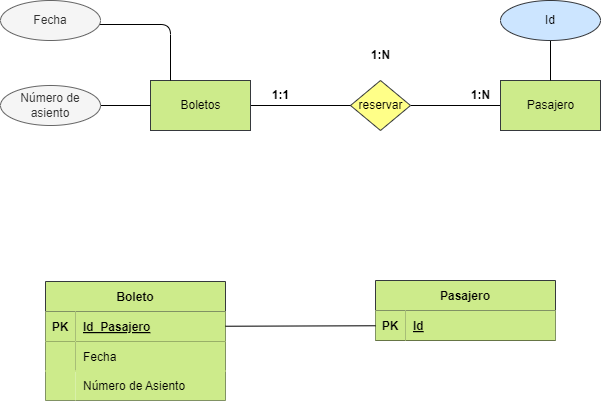

The diagram above was exported from draw.io. Its source (the exported page's mxGraphModel, read from the mxfile embedded in the PNG):
<mxGraphModel dx="1216" dy="779" grid="1" gridSize="10" guides="1" tooltips="1" connect="1" arrows="1" fold="1" page="1" pageScale="1" pageWidth="850" pageHeight="1100" math="0" shadow="0">
  <root>
    <mxCell id="0" />
    <mxCell id="1" parent="0" />
    <mxCell id="2" value="Libro" style="html=1;dashed=0;whitespace=wrap;fillColor=#cdeb8b;strokeColor=#36393d;" vertex="1" parent="1">
      <mxGeometry x="275" y="230" width="100" height="50" as="geometry" />
    </mxCell>
    <mxCell id="3" value="" style="edgeStyle=none;html=1;fontColor=#000000;endArrow=none;endFill=0;" edge="1" parent="1" source="4" target="7">
      <mxGeometry relative="1" as="geometry" />
    </mxCell>
    <mxCell id="4" value="reservar" style="shape=rhombus;html=1;dashed=0;whitespace=wrap;perimeter=rhombusPerimeter;fillColor=#ffff88;strokeColor=#36393d;fontColor=#000000;" vertex="1" parent="1">
      <mxGeometry x="475" y="230" width="60" height="50" as="geometry" />
    </mxCell>
    <mxCell id="5" value="" style="edgeStyle=none;html=1;fontColor=#000000;endArrow=none;endFill=0;" edge="1" parent="1" source="6" target="4">
      <mxGeometry relative="1" as="geometry" />
    </mxCell>
    <mxCell id="6" value="Boletos" style="html=1;dashed=0;whitespace=wrap;fillColor=#cdeb8b;strokeColor=#36393d;fontColor=#000000;" vertex="1" parent="1">
      <mxGeometry x="275" y="230" width="100" height="50" as="geometry" />
    </mxCell>
    <mxCell id="7" value="Pasajero" style="html=1;dashed=0;whitespace=wrap;fillColor=#cdeb8b;strokeColor=#36393d;fontColor=#000000;" vertex="1" parent="1">
      <mxGeometry x="625" y="230" width="100" height="50" as="geometry" />
    </mxCell>
    <mxCell id="8" value="Boleto" style="shape=table;startSize=30;container=1;collapsible=1;childLayout=tableLayout;fixedRows=1;rowLines=0;fontStyle=1;align=center;resizeLast=1;fillColor=#cdeb8b;strokeColor=#36393d;fontColor=#000000;" vertex="1" parent="1">
      <mxGeometry x="170" y="431" width="180" height="119" as="geometry">
        <mxRectangle x="170" y="421" width="80" height="30" as="alternateBounds" />
      </mxGeometry>
    </mxCell>
    <mxCell id="9" value="" style="shape=tableRow;horizontal=0;startSize=0;swimlaneHead=0;swimlaneBody=0;fillColor=none;collapsible=0;dropTarget=0;points=[[0,0.5],[1,0.5]];portConstraint=eastwest;top=0;left=0;right=0;bottom=1;fontColor=#000000;" vertex="1" parent="8">
      <mxGeometry y="30" width="180" height="30" as="geometry" />
    </mxCell>
    <mxCell id="10" value="PK" style="shape=partialRectangle;connectable=0;fillColor=#cdeb8b;top=0;left=0;bottom=0;right=0;fontStyle=1;overflow=hidden;strokeColor=#36393d;fontColor=#000000;" vertex="1" parent="9">
      <mxGeometry width="30" height="30" as="geometry">
        <mxRectangle width="30" height="30" as="alternateBounds" />
      </mxGeometry>
    </mxCell>
    <mxCell id="11" value="Id_Pasajero" style="shape=partialRectangle;connectable=0;fillColor=#cdeb8b;top=0;left=0;bottom=0;right=0;align=left;spacingLeft=6;fontStyle=5;overflow=hidden;strokeColor=#36393d;fontColor=#000000;" vertex="1" parent="9">
      <mxGeometry x="30" width="150" height="30" as="geometry">
        <mxRectangle width="150" height="30" as="alternateBounds" />
      </mxGeometry>
    </mxCell>
    <mxCell id="12" value="" style="shape=tableRow;horizontal=0;startSize=0;swimlaneHead=0;swimlaneBody=0;fillColor=none;collapsible=0;dropTarget=0;points=[[0,0.5],[1,0.5]];portConstraint=eastwest;top=0;left=0;right=0;bottom=0;fontColor=#000000;" vertex="1" parent="8">
      <mxGeometry y="60" width="180" height="30" as="geometry" />
    </mxCell>
    <mxCell id="13" value="" style="shape=partialRectangle;connectable=0;fillColor=#cdeb8b;top=0;left=0;bottom=0;right=0;editable=1;overflow=hidden;strokeColor=#82b366;" vertex="1" parent="12">
      <mxGeometry width="30" height="30" as="geometry">
        <mxRectangle width="30" height="30" as="alternateBounds" />
      </mxGeometry>
    </mxCell>
    <mxCell id="14" value="Fecha" style="shape=partialRectangle;connectable=0;fillColor=#cdeb8b;top=0;left=0;bottom=0;right=0;align=left;spacingLeft=6;overflow=hidden;strokeColor=#82b366;labelBackgroundColor=none;fontColor=#000000;" vertex="1" parent="12">
      <mxGeometry x="30" width="150" height="30" as="geometry">
        <mxRectangle width="150" height="30" as="alternateBounds" />
      </mxGeometry>
    </mxCell>
    <mxCell id="15" value="Pasajero" style="shape=table;startSize=30;container=1;collapsible=1;childLayout=tableLayout;fixedRows=1;rowLines=0;fontStyle=1;align=center;resizeLast=1;fillColor=#cdeb8b;strokeColor=#36393d;fontColor=#000000;" vertex="1" parent="1">
      <mxGeometry x="500" y="430" width="180" height="60" as="geometry" />
    </mxCell>
    <mxCell id="16" value="" style="shape=tableRow;horizontal=0;startSize=0;swimlaneHead=0;swimlaneBody=0;fillColor=none;collapsible=0;dropTarget=0;points=[[0,0.5],[1,0.5]];portConstraint=eastwest;top=0;left=0;right=0;bottom=1;fontColor=#000000;" vertex="1" parent="15">
      <mxGeometry y="30" width="180" height="30" as="geometry" />
    </mxCell>
    <mxCell id="17" value="PK" style="shape=partialRectangle;connectable=0;fillColor=#cdeb8b;top=0;left=0;bottom=0;right=0;fontStyle=1;overflow=hidden;strokeColor=#36393d;fontColor=#000000;" vertex="1" parent="16">
      <mxGeometry width="30" height="30" as="geometry">
        <mxRectangle width="30" height="30" as="alternateBounds" />
      </mxGeometry>
    </mxCell>
    <mxCell id="18" value="Id" style="shape=partialRectangle;connectable=0;fillColor=#cdeb8b;top=0;left=0;bottom=0;right=0;align=left;spacingLeft=6;fontStyle=5;overflow=hidden;strokeColor=#36393d;fontColor=#000000;" vertex="1" parent="16">
      <mxGeometry x="30" width="150" height="30" as="geometry">
        <mxRectangle width="150" height="30" as="alternateBounds" />
      </mxGeometry>
    </mxCell>
    <mxCell id="19" value="&lt;b&gt;1:1&lt;/b&gt;" style="text;html=1;align=center;verticalAlign=middle;resizable=0;points=[];autosize=1;strokeColor=none;fillColor=none;fontColor=#000000;" vertex="1" parent="1">
      <mxGeometry x="385" y="230" width="40" height="30" as="geometry" />
    </mxCell>
    <mxCell id="20" value="&lt;b&gt;1:N&lt;/b&gt;" style="text;html=1;align=center;verticalAlign=middle;resizable=0;points=[];autosize=1;strokeColor=none;fillColor=none;fontColor=#000000;" vertex="1" parent="1">
      <mxGeometry x="585" y="230" width="40" height="30" as="geometry" />
    </mxCell>
    <mxCell id="21" value="&lt;b&gt;1:N&lt;/b&gt;" style="text;html=1;align=center;verticalAlign=middle;resizable=0;points=[];autosize=1;strokeColor=none;fillColor=none;fontColor=#000000;" vertex="1" parent="1">
      <mxGeometry x="485" y="190" width="40" height="30" as="geometry" />
    </mxCell>
    <mxCell id="22" value="" style="edgeStyle=orthogonalEdgeStyle;html=1;fontColor=#000000;endArrow=none;endFill=0;" edge="1" parent="1" source="23" target="7">
      <mxGeometry relative="1" as="geometry" />
    </mxCell>
    <mxCell id="23" value="Id" style="ellipse;whiteSpace=wrap;html=1;align=center;fillColor=#cce5ff;strokeColor=#36393d;fontColor=#000000;" vertex="1" parent="1">
      <mxGeometry x="625" y="150" width="100" height="40" as="geometry" />
    </mxCell>
    <mxCell id="24" style="edgeStyle=orthogonalEdgeStyle;html=1;exitX=1;exitY=1;exitDx=0;exitDy=0;endArrow=none;endFill=0;" edge="1" parent="1" source="25" target="6">
      <mxGeometry relative="1" as="geometry">
        <Array as="points">
          <mxPoint x="295" y="174" />
        </Array>
      </mxGeometry>
    </mxCell>
    <mxCell id="25" value="Fecha" style="ellipse;whiteSpace=wrap;html=1;align=center;fillColor=#f5f5f5;strokeColor=#666666;fontColor=#333333;" vertex="1" parent="1">
      <mxGeometry x="125" y="150" width="100" height="40" as="geometry" />
    </mxCell>
    <mxCell id="26" style="edgeStyle=orthogonalEdgeStyle;html=1;entryX=0;entryY=0.5;entryDx=0;entryDy=0;endArrow=none;endFill=0;" edge="1" parent="1" source="27" target="6">
      <mxGeometry relative="1" as="geometry" />
    </mxCell>
    <mxCell id="27" value="Número de asiento" style="ellipse;whiteSpace=wrap;html=1;align=center;fillColor=#f5f5f5;strokeColor=#666666;fontColor=#333333;" vertex="1" parent="1">
      <mxGeometry x="125" y="235" width="100" height="40" as="geometry" />
    </mxCell>
    <mxCell id="28" value="" style="shape=tableRow;horizontal=0;startSize=0;swimlaneHead=0;swimlaneBody=0;fillColor=none;collapsible=0;dropTarget=0;points=[[0,0.5],[1,0.5]];portConstraint=eastwest;top=0;left=0;right=0;bottom=0;fontColor=#000000;" vertex="1" parent="1">
      <mxGeometry x="170" y="520" width="180" height="30" as="geometry" />
    </mxCell>
    <mxCell id="29" value="" style="shape=partialRectangle;connectable=0;fillColor=#cdeb8b;top=0;left=0;bottom=0;right=0;editable=1;overflow=hidden;strokeColor=#82b366;" vertex="1" parent="28">
      <mxGeometry width="30" height="30" as="geometry">
        <mxRectangle width="30" height="30" as="alternateBounds" />
      </mxGeometry>
    </mxCell>
    <mxCell id="30" value="Número de Asiento" style="shape=partialRectangle;connectable=0;fillColor=#cdeb8b;top=0;left=0;bottom=0;right=0;align=left;spacingLeft=6;overflow=hidden;strokeColor=#82b366;fontColor=#000000;" vertex="1" parent="28">
      <mxGeometry x="30" width="150" height="30" as="geometry">
        <mxRectangle width="150" height="30" as="alternateBounds" />
      </mxGeometry>
    </mxCell>
    <mxCell id="31" style="edgeStyle=none;html=1;endArrow=none;endFill=0;" edge="1" parent="1" source="16" target="9">
      <mxGeometry relative="1" as="geometry" />
    </mxCell>
  </root>
</mxGraphModel>